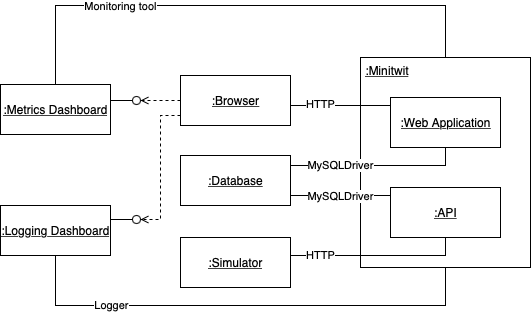

The diagram above was exported from draw.io. Its source (the exported page's mxGraphModel, read from the mxfile embedded in the PNG):
<mxGraphModel dx="2945" dy="614" grid="1" gridSize="10" guides="1" tooltips="1" connect="1" arrows="1" fold="1" page="1" pageScale="1" pageWidth="1100" pageHeight="850" background="#ffffff" math="0" shadow="0">
  <root>
    <mxCell id="0" />
    <mxCell id="1" parent="0" />
    <mxCell id="eU-x0gmDRF49yqiTgyjC-5" value="&amp;nbsp;&lt;u&gt;:Minitwit&lt;/u&gt;" style="rounded=0;whiteSpace=wrap;html=1;align=left;verticalAlign=top;" vertex="1" parent="1">
      <mxGeometry x="-750" y="192" width="170" height="210" as="geometry" />
    </mxCell>
    <mxCell id="eU-x0gmDRF49yqiTgyjC-6" style="edgeStyle=orthogonalEdgeStyle;rounded=0;orthogonalLoop=1;jettySize=auto;html=1;endArrow=none;endFill=0;" edge="1" parent="1" source="eU-x0gmDRF49yqiTgyjC-1" target="eU-x0gmDRF49yqiTgyjC-3">
      <mxGeometry relative="1" as="geometry">
        <Array as="points">
          <mxPoint x="-665" y="300" />
        </Array>
      </mxGeometry>
    </mxCell>
    <mxCell id="eU-x0gmDRF49yqiTgyjC-8" value="MySQLDriver" style="edgeLabel;html=1;align=center;verticalAlign=middle;resizable=0;points=[];" vertex="1" connectable="0" parent="eU-x0gmDRF49yqiTgyjC-6">
      <mxGeometry x="-0.1587" relative="1" as="geometry">
        <mxPoint x="-23" as="offset" />
      </mxGeometry>
    </mxCell>
    <mxCell id="eU-x0gmDRF49yqiTgyjC-7" style="edgeStyle=orthogonalEdgeStyle;rounded=0;orthogonalLoop=1;jettySize=auto;html=1;endArrow=none;endFill=0;" edge="1" parent="1" source="eU-x0gmDRF49yqiTgyjC-1" target="eU-x0gmDRF49yqiTgyjC-4">
      <mxGeometry relative="1" as="geometry">
        <Array as="points">
          <mxPoint x="-740" y="330" />
          <mxPoint x="-740" y="330" />
        </Array>
      </mxGeometry>
    </mxCell>
    <mxCell id="eU-x0gmDRF49yqiTgyjC-9" value="MySQLDriver" style="edgeLabel;html=1;align=center;verticalAlign=middle;resizable=0;points=[];" vertex="1" connectable="0" parent="eU-x0gmDRF49yqiTgyjC-7">
      <mxGeometry x="-0.0505" y="-1" relative="1" as="geometry">
        <mxPoint x="2" as="offset" />
      </mxGeometry>
    </mxCell>
    <mxCell id="eU-x0gmDRF49yqiTgyjC-1" value="&lt;u&gt;:Database&lt;/u&gt;" style="html=1;" vertex="1" parent="1">
      <mxGeometry x="-930" y="290" width="110" height="50" as="geometry" />
    </mxCell>
    <mxCell id="eU-x0gmDRF49yqiTgyjC-10" style="edgeStyle=orthogonalEdgeStyle;rounded=0;orthogonalLoop=1;jettySize=auto;html=1;endArrow=none;endFill=0;" edge="1" parent="1" source="eU-x0gmDRF49yqiTgyjC-2" target="eU-x0gmDRF49yqiTgyjC-3">
      <mxGeometry relative="1" as="geometry">
        <Array as="points">
          <mxPoint x="-800" y="240" />
          <mxPoint x="-800" y="240" />
        </Array>
      </mxGeometry>
    </mxCell>
    <mxCell id="eU-x0gmDRF49yqiTgyjC-14" value="HTTP" style="edgeLabel;html=1;align=center;verticalAlign=middle;resizable=0;points=[];" vertex="1" connectable="0" parent="eU-x0gmDRF49yqiTgyjC-10">
      <mxGeometry x="-0.2" y="1" relative="1" as="geometry">
        <mxPoint x="-10" as="offset" />
      </mxGeometry>
    </mxCell>
    <mxCell id="eU-x0gmDRF49yqiTgyjC-21" style="edgeStyle=orthogonalEdgeStyle;rounded=0;orthogonalLoop=1;jettySize=auto;html=1;endArrow=open;endFill=0;dashed=1;" edge="1" parent="1" source="eU-x0gmDRF49yqiTgyjC-2" target="eU-x0gmDRF49yqiTgyjC-19">
      <mxGeometry relative="1" as="geometry" />
    </mxCell>
    <mxCell id="eU-x0gmDRF49yqiTgyjC-28" style="edgeStyle=orthogonalEdgeStyle;rounded=0;orthogonalLoop=1;jettySize=auto;html=1;dashed=1;endArrow=open;endFill=0;" edge="1" parent="1" source="eU-x0gmDRF49yqiTgyjC-2" target="eU-x0gmDRF49yqiTgyjC-26">
      <mxGeometry relative="1" as="geometry">
        <Array as="points">
          <mxPoint x="-950" y="250" />
          <mxPoint x="-950" y="354" />
        </Array>
      </mxGeometry>
    </mxCell>
    <mxCell id="eU-x0gmDRF49yqiTgyjC-2" value="&lt;u&gt;:Browser&lt;/u&gt;" style="html=1;" vertex="1" parent="1">
      <mxGeometry x="-930" y="210" width="110" height="50" as="geometry" />
    </mxCell>
    <mxCell id="eU-x0gmDRF49yqiTgyjC-3" value="&lt;u&gt;:Web Application&lt;/u&gt;" style="html=1;" vertex="1" parent="1">
      <mxGeometry x="-720" y="232" width="110" height="50" as="geometry" />
    </mxCell>
    <mxCell id="eU-x0gmDRF49yqiTgyjC-4" value="&lt;u&gt;:API&lt;/u&gt;" style="html=1;" vertex="1" parent="1">
      <mxGeometry x="-720" y="322" width="110" height="50" as="geometry" />
    </mxCell>
    <mxCell id="eU-x0gmDRF49yqiTgyjC-12" style="edgeStyle=orthogonalEdgeStyle;rounded=0;orthogonalLoop=1;jettySize=auto;html=1;endArrow=none;endFill=0;" edge="1" parent="1" source="eU-x0gmDRF49yqiTgyjC-11" target="eU-x0gmDRF49yqiTgyjC-4">
      <mxGeometry relative="1" as="geometry">
        <Array as="points">
          <mxPoint x="-665" y="390" />
        </Array>
      </mxGeometry>
    </mxCell>
    <mxCell id="eU-x0gmDRF49yqiTgyjC-13" value="HTTP" style="edgeLabel;html=1;align=center;verticalAlign=middle;resizable=0;points=[];" vertex="1" connectable="0" parent="eU-x0gmDRF49yqiTgyjC-12">
      <mxGeometry x="-0.168" y="2" relative="1" as="geometry">
        <mxPoint x="-42" y="2" as="offset" />
      </mxGeometry>
    </mxCell>
    <mxCell id="eU-x0gmDRF49yqiTgyjC-11" value="&lt;u&gt;:Simulator&lt;/u&gt;" style="html=1;" vertex="1" parent="1">
      <mxGeometry x="-930" y="372" width="110" height="50" as="geometry" />
    </mxCell>
    <mxCell id="eU-x0gmDRF49yqiTgyjC-29" style="edgeStyle=orthogonalEdgeStyle;rounded=0;orthogonalLoop=1;jettySize=auto;html=1;endArrow=none;endFill=0;" edge="1" parent="1" source="eU-x0gmDRF49yqiTgyjC-16" target="eU-x0gmDRF49yqiTgyjC-5">
      <mxGeometry relative="1" as="geometry">
        <Array as="points">
          <mxPoint x="-1055" y="140" />
          <mxPoint x="-665" y="140" />
        </Array>
      </mxGeometry>
    </mxCell>
    <mxCell id="eU-x0gmDRF49yqiTgyjC-33" value="Monitoring tool" style="edgeLabel;html=1;align=center;verticalAlign=middle;resizable=0;points=[];" vertex="1" connectable="0" parent="eU-x0gmDRF49yqiTgyjC-29">
      <mxGeometry x="-0.0553" y="-1" relative="1" as="geometry">
        <mxPoint x="-102" as="offset" />
      </mxGeometry>
    </mxCell>
    <mxCell id="eU-x0gmDRF49yqiTgyjC-16" value="&lt;u&gt;:Metrics Dashboard&lt;/u&gt;" style="html=1;" vertex="1" parent="1">
      <mxGeometry x="-1110" y="219" width="110" height="50" as="geometry" />
    </mxCell>
    <mxCell id="eU-x0gmDRF49yqiTgyjC-20" value="" style="group" vertex="1" connectable="0" parent="1">
      <mxGeometry x="-1000" y="231" width="30" height="8" as="geometry" />
    </mxCell>
    <mxCell id="eU-x0gmDRF49yqiTgyjC-18" value="" style="endArrow=none;html=1;rounded=0;align=center;verticalAlign=top;endFill=0;labelBackgroundColor=none;endSize=2;" edge="1" target="eU-x0gmDRF49yqiTgyjC-19" parent="eU-x0gmDRF49yqiTgyjC-20">
      <mxGeometry relative="1" as="geometry">
        <mxPoint y="4" as="sourcePoint" />
        <Array as="points">
          <mxPoint x="10" y="4" />
        </Array>
      </mxGeometry>
    </mxCell>
    <mxCell id="eU-x0gmDRF49yqiTgyjC-19" value="" style="ellipse;html=1;fontSize=11;align=center;fillColor=none;points=[];aspect=fixed;resizable=0;verticalAlign=bottom;labelPosition=center;verticalLabelPosition=top;flipH=1;" vertex="1" parent="eU-x0gmDRF49yqiTgyjC-20">
      <mxGeometry x="22" width="8" height="8" as="geometry" />
    </mxCell>
    <mxCell id="eU-x0gmDRF49yqiTgyjC-30" style="edgeStyle=orthogonalEdgeStyle;rounded=0;orthogonalLoop=1;jettySize=auto;html=1;endArrow=none;endFill=0;" edge="1" parent="1" source="eU-x0gmDRF49yqiTgyjC-23" target="eU-x0gmDRF49yqiTgyjC-5">
      <mxGeometry relative="1" as="geometry">
        <Array as="points">
          <mxPoint x="-1055" y="440" />
          <mxPoint x="-665" y="440" />
        </Array>
      </mxGeometry>
    </mxCell>
    <mxCell id="eU-x0gmDRF49yqiTgyjC-31" value="Logger" style="edgeLabel;html=1;align=center;verticalAlign=middle;resizable=0;points=[];" vertex="1" connectable="0" parent="eU-x0gmDRF49yqiTgyjC-30">
      <mxGeometry x="0.1213" y="-3" relative="1" as="geometry">
        <mxPoint x="-163" y="-3" as="offset" />
      </mxGeometry>
    </mxCell>
    <mxCell id="eU-x0gmDRF49yqiTgyjC-23" value="&lt;u&gt;:Logging Dashboard&lt;/u&gt;" style="html=1;" vertex="1" parent="1">
      <mxGeometry x="-1110" y="340" width="110" height="50" as="geometry" />
    </mxCell>
    <mxCell id="eU-x0gmDRF49yqiTgyjC-24" value="" style="group" vertex="1" connectable="0" parent="1">
      <mxGeometry x="-1000" y="350" width="30" height="8" as="geometry" />
    </mxCell>
    <mxCell id="eU-x0gmDRF49yqiTgyjC-25" value="" style="endArrow=none;html=1;rounded=0;align=center;verticalAlign=top;endFill=0;labelBackgroundColor=none;endSize=2;" edge="1" parent="eU-x0gmDRF49yqiTgyjC-24" target="eU-x0gmDRF49yqiTgyjC-26">
      <mxGeometry relative="1" as="geometry">
        <mxPoint y="4" as="sourcePoint" />
        <Array as="points">
          <mxPoint x="10" y="4" />
        </Array>
      </mxGeometry>
    </mxCell>
    <mxCell id="eU-x0gmDRF49yqiTgyjC-26" value="" style="ellipse;html=1;fontSize=11;align=center;fillColor=none;points=[];aspect=fixed;resizable=0;verticalAlign=bottom;labelPosition=center;verticalLabelPosition=top;flipH=1;" vertex="1" parent="eU-x0gmDRF49yqiTgyjC-24">
      <mxGeometry x="22" width="8" height="8" as="geometry" />
    </mxCell>
  </root>
</mxGraphModel>